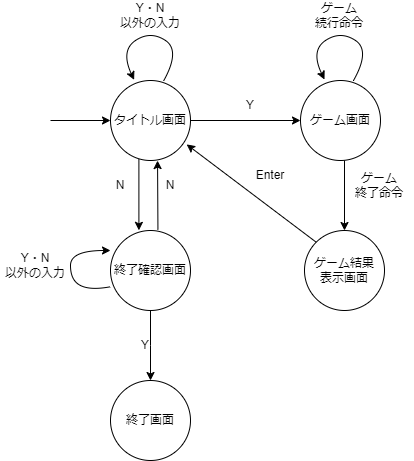

The diagram above was exported from draw.io. Its source (the exported page's mxGraphModel, read from the mxfile embedded in the PNG):
<mxGraphModel dx="706" dy="551" grid="1" gridSize="10" guides="1" tooltips="1" connect="1" arrows="1" fold="1" page="1" pageScale="1" pageWidth="827" pageHeight="1169" math="0" shadow="0">
  <root>
    <mxCell id="WIyWlLk6GJQsqaUBKTNV-0" />
    <mxCell id="WIyWlLk6GJQsqaUBKTNV-1" parent="WIyWlLk6GJQsqaUBKTNV-0" />
    <mxCell id="WWI9PTAtpcs2yfsjtamk-0" value="タイトル画面" style="ellipse;whiteSpace=wrap;html=1;aspect=fixed;" parent="WIyWlLk6GJQsqaUBKTNV-1" vertex="1">
      <mxGeometry x="180" y="230" width="80" height="80" as="geometry" />
    </mxCell>
    <mxCell id="WWI9PTAtpcs2yfsjtamk-1" value="" style="endArrow=classic;html=1;rounded=0;" parent="WIyWlLk6GJQsqaUBKTNV-1" edge="1">
      <mxGeometry width="50" height="50" relative="1" as="geometry">
        <mxPoint x="120" y="270" as="sourcePoint" />
        <mxPoint x="180" y="270" as="targetPoint" />
      </mxGeometry>
    </mxCell>
    <mxCell id="C7KSyTrU5w3iIe04vska-2" value="" style="curved=1;endArrow=classic;html=1;rounded=0;entryX=0.295;entryY=-0.008;entryDx=0;entryDy=0;entryPerimeter=0;exitX=0.665;exitY=0.003;exitDx=0;exitDy=0;exitPerimeter=0;" edge="1" parent="WIyWlLk6GJQsqaUBKTNV-1" source="WWI9PTAtpcs2yfsjtamk-0" target="WWI9PTAtpcs2yfsjtamk-0">
      <mxGeometry width="50" height="50" relative="1" as="geometry">
        <mxPoint x="250" y="230" as="sourcePoint" />
        <mxPoint x="190" y="230" as="targetPoint" />
        <Array as="points">
          <mxPoint x="250" y="200" />
          <mxPoint x="220" y="180" />
          <mxPoint x="190" y="200" />
        </Array>
      </mxGeometry>
    </mxCell>
    <mxCell id="C7KSyTrU5w3iIe04vska-3" value="" style="endArrow=classic;html=1;rounded=0;exitX=1;exitY=0.5;exitDx=0;exitDy=0;" edge="1" parent="WIyWlLk6GJQsqaUBKTNV-1" source="WWI9PTAtpcs2yfsjtamk-0">
      <mxGeometry width="50" height="50" relative="1" as="geometry">
        <mxPoint x="340" y="330" as="sourcePoint" />
        <mxPoint x="370" y="270" as="targetPoint" />
      </mxGeometry>
    </mxCell>
    <mxCell id="C7KSyTrU5w3iIe04vska-5" value="ゲーム画面" style="ellipse;whiteSpace=wrap;html=1;aspect=fixed;" vertex="1" parent="WIyWlLk6GJQsqaUBKTNV-1">
      <mxGeometry x="370" y="230" width="80" height="80" as="geometry" />
    </mxCell>
    <mxCell id="C7KSyTrU5w3iIe04vska-7" value="" style="endArrow=classic;html=1;rounded=0;exitX=0.593;exitY=-0.009;exitDx=0;exitDy=0;exitPerimeter=0;entryX=0.588;entryY=1.001;entryDx=0;entryDy=0;entryPerimeter=0;" edge="1" parent="WIyWlLk6GJQsqaUBKTNV-1" source="C7KSyTrU5w3iIe04vska-8" target="WWI9PTAtpcs2yfsjtamk-0">
      <mxGeometry width="50" height="50" relative="1" as="geometry">
        <mxPoint x="230" y="380" as="sourcePoint" />
        <mxPoint x="240" y="330" as="targetPoint" />
      </mxGeometry>
    </mxCell>
    <mxCell id="C7KSyTrU5w3iIe04vska-32" style="edgeStyle=orthogonalEdgeStyle;rounded=0;orthogonalLoop=1;jettySize=auto;html=1;exitX=0.5;exitY=1;exitDx=0;exitDy=0;entryX=0.5;entryY=0;entryDx=0;entryDy=0;" edge="1" parent="WIyWlLk6GJQsqaUBKTNV-1" source="C7KSyTrU5w3iIe04vska-8">
      <mxGeometry relative="1" as="geometry">
        <mxPoint x="220" y="530" as="targetPoint" />
      </mxGeometry>
    </mxCell>
    <mxCell id="C7KSyTrU5w3iIe04vska-8" value="終了確認画面" style="ellipse;whiteSpace=wrap;html=1;aspect=fixed;" vertex="1" parent="WIyWlLk6GJQsqaUBKTNV-1">
      <mxGeometry x="180" y="380" width="80" height="80" as="geometry" />
    </mxCell>
    <mxCell id="C7KSyTrU5w3iIe04vska-9" value="" style="endArrow=classic;html=1;rounded=0;entryX=0.355;entryY=-0.002;entryDx=0;entryDy=0;entryPerimeter=0;exitX=0.355;exitY=0.983;exitDx=0;exitDy=0;exitPerimeter=0;" edge="1" parent="WIyWlLk6GJQsqaUBKTNV-1" source="WWI9PTAtpcs2yfsjtamk-0" target="C7KSyTrU5w3iIe04vska-8">
      <mxGeometry width="50" height="50" relative="1" as="geometry">
        <mxPoint x="210" y="310" as="sourcePoint" />
        <mxPoint x="210" y="360" as="targetPoint" />
      </mxGeometry>
    </mxCell>
    <mxCell id="C7KSyTrU5w3iIe04vska-10" value="" style="curved=1;endArrow=classic;html=1;rounded=0;entryX=0;entryY=0.25;entryDx=0;entryDy=0;entryPerimeter=0;exitX=0;exitY=0.703;exitDx=0;exitDy=0;exitPerimeter=0;" edge="1" parent="WIyWlLk6GJQsqaUBKTNV-1" source="C7KSyTrU5w3iIe04vska-8" target="C7KSyTrU5w3iIe04vska-8">
      <mxGeometry width="50" height="50" relative="1" as="geometry">
        <mxPoint x="178.71999999999994" y="441.03999999999996" as="sourcePoint" />
        <mxPoint x="141.28" y="440" as="targetPoint" />
        <Array as="points">
          <mxPoint x="160" y="440" />
          <mxPoint x="140" y="430" />
          <mxPoint x="140" y="400" />
        </Array>
      </mxGeometry>
    </mxCell>
    <mxCell id="C7KSyTrU5w3iIe04vska-13" value="" style="curved=1;endArrow=classic;html=1;rounded=0;entryX=0.295;entryY=-0.008;entryDx=0;entryDy=0;entryPerimeter=0;exitX=0.665;exitY=0.003;exitDx=0;exitDy=0;exitPerimeter=0;" edge="1" parent="WIyWlLk6GJQsqaUBKTNV-1">
      <mxGeometry width="50" height="50" relative="1" as="geometry">
        <mxPoint x="423" y="230" as="sourcePoint" />
        <mxPoint x="394" y="229" as="targetPoint" />
        <Array as="points">
          <mxPoint x="440" y="200" />
          <mxPoint x="410" y="180" />
          <mxPoint x="380" y="200" />
        </Array>
      </mxGeometry>
    </mxCell>
    <mxCell id="C7KSyTrU5w3iIe04vska-14" value="ゲーム結果&lt;div&gt;表示画面&lt;/div&gt;" style="ellipse;whiteSpace=wrap;html=1;aspect=fixed;" vertex="1" parent="WIyWlLk6GJQsqaUBKTNV-1">
      <mxGeometry x="374" y="380" width="80" height="80" as="geometry" />
    </mxCell>
    <mxCell id="C7KSyTrU5w3iIe04vska-15" value="" style="endArrow=classic;html=1;rounded=0;entryX=0.5;entryY=0;entryDx=0;entryDy=0;" edge="1" parent="WIyWlLk6GJQsqaUBKTNV-1" target="C7KSyTrU5w3iIe04vska-14">
      <mxGeometry width="50" height="50" relative="1" as="geometry">
        <mxPoint x="414" y="310" as="sourcePoint" />
        <mxPoint x="464" y="260" as="targetPoint" />
      </mxGeometry>
    </mxCell>
    <mxCell id="C7KSyTrU5w3iIe04vska-16" value="" style="endArrow=classic;html=1;rounded=0;exitX=0;exitY=0;exitDx=0;exitDy=0;entryX=0.952;entryY=0.799;entryDx=0;entryDy=0;entryPerimeter=0;" edge="1" parent="WIyWlLk6GJQsqaUBKTNV-1" source="C7KSyTrU5w3iIe04vska-14" target="WWI9PTAtpcs2yfsjtamk-0">
      <mxGeometry width="50" height="50" relative="1" as="geometry">
        <mxPoint x="320" y="390" as="sourcePoint" />
        <mxPoint x="370" y="340" as="targetPoint" />
      </mxGeometry>
    </mxCell>
    <mxCell id="C7KSyTrU5w3iIe04vska-17" value="終了画面" style="ellipse;whiteSpace=wrap;html=1;aspect=fixed;" vertex="1" parent="WIyWlLk6GJQsqaUBKTNV-1">
      <mxGeometry x="180" y="530" width="80" height="80" as="geometry" />
    </mxCell>
    <mxCell id="C7KSyTrU5w3iIe04vska-20" value="Y" style="text;html=1;align=center;verticalAlign=middle;whiteSpace=wrap;rounded=0;" vertex="1" parent="WIyWlLk6GJQsqaUBKTNV-1">
      <mxGeometry x="290" y="240" width="60" height="30" as="geometry" />
    </mxCell>
    <mxCell id="C7KSyTrU5w3iIe04vska-24" value="N" style="text;html=1;align=center;verticalAlign=middle;whiteSpace=wrap;rounded=0;" vertex="1" parent="WIyWlLk6GJQsqaUBKTNV-1">
      <mxGeometry x="160" y="320" width="60" height="30" as="geometry" />
    </mxCell>
    <mxCell id="C7KSyTrU5w3iIe04vska-25" value="Y・N&lt;div&gt;以外の入力&lt;/div&gt;" style="text;html=1;align=center;verticalAlign=middle;whiteSpace=wrap;rounded=0;" vertex="1" parent="WIyWlLk6GJQsqaUBKTNV-1">
      <mxGeometry x="185" y="150" width="70" height="30" as="geometry" />
    </mxCell>
    <mxCell id="C7KSyTrU5w3iIe04vska-26" value="Y・N&lt;div&gt;以外の入力&lt;/div&gt;" style="text;html=1;align=center;verticalAlign=middle;whiteSpace=wrap;rounded=0;" vertex="1" parent="WIyWlLk6GJQsqaUBKTNV-1">
      <mxGeometry x="70" y="400" width="70" height="30" as="geometry" />
    </mxCell>
    <mxCell id="C7KSyTrU5w3iIe04vska-27" value="ゲーム&lt;div&gt;続行命令&lt;/div&gt;" style="text;html=1;align=center;verticalAlign=middle;whiteSpace=wrap;rounded=0;" vertex="1" parent="WIyWlLk6GJQsqaUBKTNV-1">
      <mxGeometry x="374" y="150" width="70" height="30" as="geometry" />
    </mxCell>
    <mxCell id="C7KSyTrU5w3iIe04vska-28" value="ゲーム&lt;div&gt;終了命令&lt;/div&gt;" style="text;html=1;align=center;verticalAlign=middle;whiteSpace=wrap;rounded=0;" vertex="1" parent="WIyWlLk6GJQsqaUBKTNV-1">
      <mxGeometry x="414" y="320" width="70" height="30" as="geometry" />
    </mxCell>
    <mxCell id="C7KSyTrU5w3iIe04vska-29" value="Enter" style="text;html=1;align=center;verticalAlign=middle;whiteSpace=wrap;rounded=0;" vertex="1" parent="WIyWlLk6GJQsqaUBKTNV-1">
      <mxGeometry x="310" y="310" width="60" height="30" as="geometry" />
    </mxCell>
    <mxCell id="C7KSyTrU5w3iIe04vska-30" value="Y" style="text;html=1;align=center;verticalAlign=middle;whiteSpace=wrap;rounded=0;" vertex="1" parent="WIyWlLk6GJQsqaUBKTNV-1">
      <mxGeometry x="185" y="480" width="60" height="30" as="geometry" />
    </mxCell>
    <mxCell id="C7KSyTrU5w3iIe04vska-33" value="N" style="text;html=1;align=center;verticalAlign=middle;whiteSpace=wrap;rounded=0;" vertex="1" parent="WIyWlLk6GJQsqaUBKTNV-1">
      <mxGeometry x="210" y="320" width="60" height="30" as="geometry" />
    </mxCell>
  </root>
</mxGraphModel>